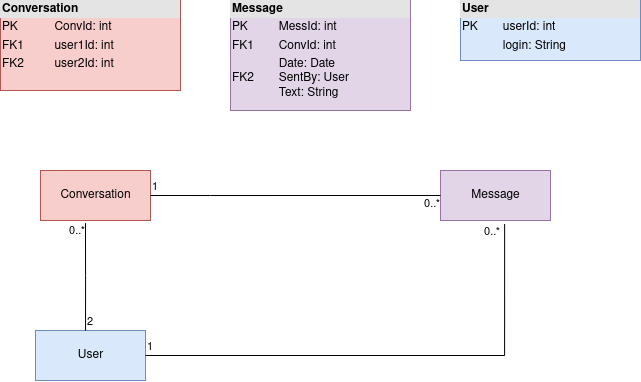

The diagram above was exported from draw.io. Its source (the exported page's mxGraphModel, read from the mxfile embedded in the PNG):
<mxGraphModel dx="981" dy="508" grid="1" gridSize="10" guides="1" tooltips="1" connect="1" arrows="1" fold="1" page="1" pageScale="1" pageWidth="827" pageHeight="1169" math="0" shadow="0">
  <root>
    <mxCell id="0" />
    <mxCell id="1" parent="0" />
    <mxCell id="1o3eSii3JQESgOaLpRI0-9" value="&lt;div style=&quot;box-sizing:border-box;width:100%;background:#e4e4e4;padding:2px;&quot;&gt;&lt;b&gt;Conversation&lt;/b&gt;&lt;br&gt;&lt;/div&gt;&lt;table style=&quot;width:100%;font-size:1em;&quot; cellspacing=&quot;0&quot; cellpadding=&quot;2&quot;&gt;&lt;tbody&gt;&lt;tr&gt;&lt;td&gt;PK&lt;/td&gt;&lt;td&gt;ConvId: int&lt;br&gt;&lt;/td&gt;&lt;/tr&gt;&lt;tr&gt;&lt;td&gt;FK1&lt;/td&gt;&lt;td&gt;user1Id: int&lt;br&gt;&lt;/td&gt;&lt;/tr&gt;&lt;tr&gt;&lt;td&gt;FK2&lt;br&gt;&lt;/td&gt;&lt;td&gt;user2Id: int&lt;br&gt;&lt;/td&gt;&lt;/tr&gt;&lt;/tbody&gt;&lt;/table&gt;" style="verticalAlign=top;align=left;overflow=fill;html=1;fillColor=#f8cecc;strokeColor=#b85450;" vertex="1" parent="1">
      <mxGeometry x="120" y="120" width="180" height="90" as="geometry" />
    </mxCell>
    <mxCell id="1o3eSii3JQESgOaLpRI0-11" value="&lt;div style=&quot;box-sizing:border-box;width:100%;background:#e4e4e4;padding:2px;&quot;&gt;&lt;b&gt;Message&lt;/b&gt;&lt;/div&gt;&lt;table style=&quot;width:100%;font-size:1em;&quot; cellspacing=&quot;0&quot; cellpadding=&quot;2&quot;&gt;&lt;tbody&gt;&lt;tr&gt;&lt;td&gt;PK&lt;/td&gt;&lt;td&gt;MessId: int&lt;br&gt;&lt;/td&gt;&lt;/tr&gt;&lt;tr&gt;&lt;td&gt;FK1&lt;br&gt;&lt;/td&gt;&lt;td&gt;ConvId: int&lt;br&gt;&lt;/td&gt;&lt;/tr&gt;&lt;tr&gt;&lt;td&gt;FK2&lt;br&gt;&lt;/td&gt;&lt;td&gt;Date: Date&lt;br&gt;SentBy: User&lt;br&gt;Text: String&lt;br&gt;&lt;/td&gt;&lt;/tr&gt;&lt;/tbody&gt;&lt;/table&gt;" style="verticalAlign=top;align=left;overflow=fill;html=1;fillColor=#e1d5e7;strokeColor=#9673a6;" vertex="1" parent="1">
      <mxGeometry x="350" y="120" width="180" height="110" as="geometry" />
    </mxCell>
    <mxCell id="1o3eSii3JQESgOaLpRI0-12" value="&lt;div style=&quot;box-sizing:border-box;width:100%;background:#e4e4e4;padding:2px;&quot;&gt;&lt;b&gt;User&lt;/b&gt;&lt;/div&gt;&lt;table style=&quot;width:100%;font-size:1em;&quot; cellspacing=&quot;0&quot; cellpadding=&quot;2&quot;&gt;&lt;tbody&gt;&lt;tr&gt;&lt;td&gt;PK&lt;/td&gt;&lt;td&gt;userId: int&lt;br&gt;&lt;/td&gt;&lt;/tr&gt;&lt;tr&gt;&lt;td&gt;&lt;br&gt;&lt;/td&gt;&lt;td&gt;login: String&lt;br&gt;&lt;/td&gt;&lt;/tr&gt;&lt;tr&gt;&lt;td&gt;&lt;br&gt;&lt;/td&gt;&lt;td&gt;&lt;br&gt;&lt;/td&gt;&lt;/tr&gt;&lt;/tbody&gt;&lt;/table&gt;" style="verticalAlign=top;align=left;overflow=fill;html=1;fillColor=#dae8fc;strokeColor=#6c8ebf;" vertex="1" parent="1">
      <mxGeometry x="580" y="120" width="180" height="60" as="geometry" />
    </mxCell>
    <mxCell id="1o3eSii3JQESgOaLpRI0-18" value="Conversation" style="html=1;fillColor=#f8cecc;strokeColor=#b85450;" vertex="1" parent="1">
      <mxGeometry x="160" y="290" width="110" height="50" as="geometry" />
    </mxCell>
    <mxCell id="1o3eSii3JQESgOaLpRI0-19" value="Message" style="html=1;fillColor=#e1d5e7;strokeColor=#9673a6;" vertex="1" parent="1">
      <mxGeometry x="560" y="290" width="110" height="50" as="geometry" />
    </mxCell>
    <mxCell id="1o3eSii3JQESgOaLpRI0-20" value="User" style="html=1;fillColor=#dae8fc;strokeColor=#6c8ebf;" vertex="1" parent="1">
      <mxGeometry x="155" y="450" width="110" height="50" as="geometry" />
    </mxCell>
    <mxCell id="1o3eSii3JQESgOaLpRI0-21" value="" style="endArrow=none;html=1;edgeStyle=orthogonalEdgeStyle;rounded=0;exitX=0.455;exitY=0.003;exitDx=0;exitDy=0;exitPerimeter=0;entryX=0.409;entryY=1.053;entryDx=0;entryDy=0;entryPerimeter=0;" edge="1" parent="1" source="1o3eSii3JQESgOaLpRI0-20" target="1o3eSii3JQESgOaLpRI0-18">
      <mxGeometry relative="1" as="geometry">
        <mxPoint x="260" y="390" as="sourcePoint" />
        <mxPoint x="420" y="390" as="targetPoint" />
      </mxGeometry>
    </mxCell>
    <mxCell id="1o3eSii3JQESgOaLpRI0-22" value="2" style="edgeLabel;resizable=0;html=1;align=left;verticalAlign=bottom;" connectable="0" vertex="1" parent="1o3eSii3JQESgOaLpRI0-21">
      <mxGeometry x="-1" relative="1" as="geometry" />
    </mxCell>
    <mxCell id="1o3eSii3JQESgOaLpRI0-23" value="0..*" style="edgeLabel;resizable=0;html=1;align=right;verticalAlign=bottom;" connectable="0" vertex="1" parent="1o3eSii3JQESgOaLpRI0-21">
      <mxGeometry x="1" relative="1" as="geometry">
        <mxPoint y="17" as="offset" />
      </mxGeometry>
    </mxCell>
    <mxCell id="1o3eSii3JQESgOaLpRI0-24" value="" style="endArrow=none;html=1;edgeStyle=orthogonalEdgeStyle;rounded=0;exitX=1;exitY=0.5;exitDx=0;exitDy=0;entryX=0;entryY=0.5;entryDx=0;entryDy=0;" edge="1" parent="1" source="1o3eSii3JQESgOaLpRI0-18" target="1o3eSii3JQESgOaLpRI0-19">
      <mxGeometry relative="1" as="geometry">
        <mxPoint x="215.04999999999995" y="460.1500000000001" as="sourcePoint" />
        <mxPoint x="214.99" y="352.6500000000001" as="targetPoint" />
        <Array as="points">
          <mxPoint x="330" y="315" />
          <mxPoint x="330" y="315" />
        </Array>
      </mxGeometry>
    </mxCell>
    <mxCell id="1o3eSii3JQESgOaLpRI0-25" value="1" style="edgeLabel;resizable=0;html=1;align=left;verticalAlign=bottom;" connectable="0" vertex="1" parent="1o3eSii3JQESgOaLpRI0-24">
      <mxGeometry x="-1" relative="1" as="geometry" />
    </mxCell>
    <mxCell id="1o3eSii3JQESgOaLpRI0-26" value="0..*" style="edgeLabel;resizable=0;html=1;align=right;verticalAlign=bottom;" connectable="0" vertex="1" parent="1o3eSii3JQESgOaLpRI0-24">
      <mxGeometry x="1" relative="1" as="geometry">
        <mxPoint y="17" as="offset" />
      </mxGeometry>
    </mxCell>
    <mxCell id="1o3eSii3JQESgOaLpRI0-28" value="" style="endArrow=none;html=1;edgeStyle=orthogonalEdgeStyle;rounded=0;exitX=1;exitY=0.5;exitDx=0;exitDy=0;entryX=0.583;entryY=1.07;entryDx=0;entryDy=0;entryPerimeter=0;" edge="1" parent="1" source="1o3eSii3JQESgOaLpRI0-20" target="1o3eSii3JQESgOaLpRI0-19">
      <mxGeometry relative="1" as="geometry">
        <mxPoint x="215.04999999999995" y="460.1500000000001" as="sourcePoint" />
        <mxPoint x="214.99" y="352.6500000000001" as="targetPoint" />
      </mxGeometry>
    </mxCell>
    <mxCell id="1o3eSii3JQESgOaLpRI0-29" value="1" style="edgeLabel;resizable=0;html=1;align=left;verticalAlign=bottom;" connectable="0" vertex="1" parent="1o3eSii3JQESgOaLpRI0-28">
      <mxGeometry x="-1" relative="1" as="geometry" />
    </mxCell>
    <mxCell id="1o3eSii3JQESgOaLpRI0-30" value="0..*" style="edgeLabel;resizable=0;html=1;align=right;verticalAlign=bottom;" connectable="0" vertex="1" parent="1o3eSii3JQESgOaLpRI0-28">
      <mxGeometry x="1" relative="1" as="geometry">
        <mxPoint x="-4" y="17" as="offset" />
      </mxGeometry>
    </mxCell>
  </root>
</mxGraphModel>